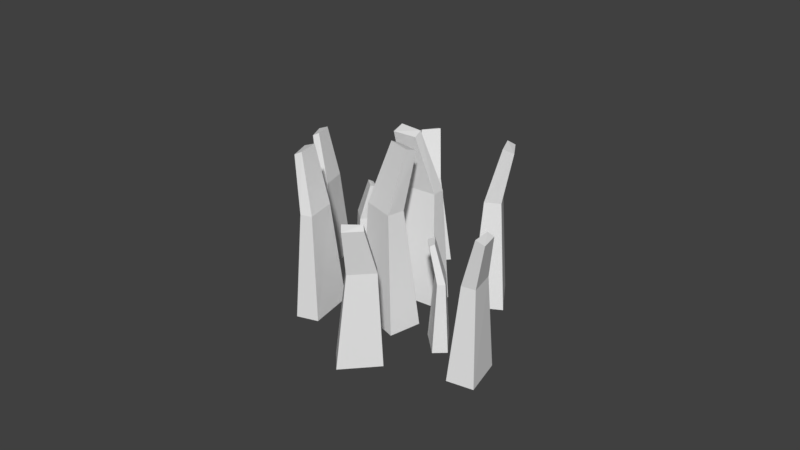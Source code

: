 # Source: grass_patch.blend  (saved by Blender 2.77.0; exported with 4.5.12 LTS)
import bpy
from mathutils import Matrix  # noqa: F401  (used for matrix-valued properties, if any)

bpy.ops.wm.read_factory_settings(use_empty=True)
scene = bpy.context.scene
scene.name = 'Scene'

# ---- collections
col_collection_1 = bpy.data.collections.new('Collection 1'); scene.collection.children.link(col_collection_1)

# ---- world
world_world = bpy.data.worlds.new('World'); scene.world = world_world
world_world.color = (0.05088, 0.05088, 0.05088)
world_world.use_sun_shadow = False
world_world.sun_shadow_jitter_overblur = 0.0
world_world.cycles.sampling_method = 'MANUAL'

# ---- meshes
me_plane_006 = bpy.data.meshes.new('Plane.006')
me_plane_006.from_pydata([(0.1005, -0.01737, 0.05191), (0.1705, -0.01576, 0.09646), (0.1319, -0.01665, 0.009162), (0.1928, -0.01525, 0.06602), (0.1373, 0.1653, 0.032), (0.121, 0.1649, 0.05423), (0.1656, 0.1659, 0.08344), (0.1772, 0.1662, 0.06761), (0.1144, 0.2608, 0.0497), (0.1035, 0.2543, 0.06386), (0.1353, 0.255, 0.08472), (0.1421, 0.2614, 0.07441), (-0.2373, -0.02513, 0.1478), (-0.1678, -0.02354, 0.2567), (-0.1648, -0.02347, 0.1081), (-0.1162, -0.02235, 0.2284), (-0.1728, 0.2594, 0.1467), (-0.2105, 0.2585, 0.1673), (-0.1668, 0.2595, 0.2378), (-0.1399, 0.2602, 0.2231), (-0.2172, 0.4079, 0.158), (-0.2419, 0.3976, 0.1707), (-0.2107, 0.3983, 0.2211), (-0.1943, 0.4084, 0.2111), (0.08549, -0.01771, 0.3156), (0.1423, -0.01641, 0.2208), (0.02741, -0.01905, 0.2753), (0.101, -0.01736, 0.1921), (0.05193, 0.2239, 0.2617), (0.08213, 0.2246, 0.2827), (0.1194, 0.2254, 0.2222), (0.09795, 0.2249, 0.2073), (0.0733, 0.3524, 0.2887), (0.09277, 0.3445, 0.303), (0.1194, 0.3451, 0.2598), (0.1052, 0.3531, 0.2509), (0.3443, -0.01177, 0.1188), (0.2973, -0.01284, 0.01868), (0.2784, -0.01328, 0.1445), (0.2504, -0.01392, 0.03699), (0.2784, 0.2291, 0.1119), (0.3126, 0.2299, 0.09856), (0.2833, 0.2292, 0.03385), (0.2589, 0.2286, 0.04337), (0.3114, 0.3578, 0.1068), (0.3342, 0.35, 0.09876), (0.3132, 0.3496, 0.05256), (0.2979, 0.3575, 0.05922), (0.04971, -0.01854, 0.03735), (-0.09006, -0.02175, 0.0467), (0.04971, -0.01854, 0.127), (-0.09006, -0.02175, 0.1105), (0.006778, 0.2876, 0.1055), (0.006778, 0.2876, 0.05886), (-0.08312, 0.2855, 0.06372), (-0.08312, 0.2855, 0.09691), (0.0136, 0.45, 0.06061), (0.01473, 0.4394, 0.03025), (-0.04946, 0.438, 0.03372), (-0.04881, 0.4485, 0.05467), (-0.1605, -0.02337, -0.06328), (-0.2198, -0.02473, -0.1213), (-0.2001, -0.02428, -0.0279), (-0.248, -0.02538, -0.09607), (-0.2089, 0.1573, -0.05222), (-0.1883, 0.1578, -0.07062), (-0.226, 0.1569, -0.1084), (-0.2406, 0.1566, -0.09527), (-0.1872, 0.2538, -0.06527), (-0.1733, 0.2479, -0.07686), (-0.2001, 0.2473, -0.1038), (-0.2092, 0.2533, -0.09516), (0.1898, -0.01532, -0.08768), (0.1442, -0.01637, -0.2085), (0.1107, -0.01713, -0.06373), (0.08789, -0.01766, -0.1914), (0.1136, 0.266, -0.1011), (0.1547, 0.2669, -0.1136), (0.1264, 0.2663, -0.1916), (0.09713, 0.2656, -0.1827), (0.1525, 0.4164, -0.1038), (0.1798, 0.4073, -0.1111), (0.1596, 0.4068, -0.1668), (0.1411, 0.4161, -0.1605), (-0.09161, -0.02178, -0.3183), (-0.1667, -0.02351, -0.2372), (-0.04307, -0.02067, -0.2668), (-0.1322, -0.02272, -0.2005), (-0.08087, 0.2208, -0.2597), (-0.1061, 0.2202, -0.2865), (-0.1551, 0.2191, -0.235), (-0.1371, 0.2195, -0.2159), (-0.102, 0.3483, -0.2912), (-0.1178, 0.3396, -0.3091), (-0.1527, 0.3388, -0.2723), (-0.1411, 0.3474, -0.2608), (-0.3853, -0.02854, -0.1788), (-0.36, -0.02795, -0.07123), (-0.3156, -0.02693, -0.1905), (-0.3103, -0.02681, -0.0795), (-0.3333, 0.215, -0.1597), (-0.3695, 0.2142, -0.1537), (-0.3541, 0.2145, -0.08433), (-0.3283, 0.2151, -0.08863), (-0.3725, 0.3421, -0.1621), (-0.396, 0.3333, -0.1589), (-0.385, 0.3335, -0.1094), (-0.369, 0.3422, -0.1128), (-0.1138, -0.02229, -0.03858), (0.02492, -0.01911, -0.01899), (-0.09536, -0.02187, -0.1263), (0.03803, -0.0188, -0.08144), (-0.07173, 0.2858, -0.09786), (-0.08131, 0.2856, -0.05225), (0.007668, 0.2876, -0.03853), (0.01449, 0.2878, -0.071), (-0.095, 0.4475, -0.05614), (-0.1019, 0.4368, -0.02661), (-0.03834, 0.4382, -0.01681), (-0.03515, 0.4488, -0.03749)], [], [(0, 2, 3, 1), (6, 7, 11, 10), (1, 3, 7, 6), (2, 0, 5, 4), (3, 2, 4, 7), (0, 1, 6, 5), (9, 10, 11, 8), (4, 5, 9, 8), (7, 4, 8, 11), (5, 6, 10, 9), (12, 14, 15, 13), (18, 19, 23, 22), (13, 15, 19, 18), (14, 12, 17, 16), (15, 14, 16, 19), (12, 13, 18, 17), (21, 22, 23, 20), (16, 17, 21, 20), (19, 16, 20, 23), (17, 18, 22, 21), (24, 26, 27, 25), (30, 31, 35, 34), (25, 27, 31, 30), (26, 24, 29, 28), (27, 26, 28, 31), (24, 25, 30, 29), (33, 34, 35, 32), (28, 29, 33, 32), (31, 28, 32, 35), (29, 30, 34, 33), (36, 38, 39, 37), (42, 43, 47, 46), (37, 39, 43, 42), (38, 36, 41, 40), (39, 38, 40, 43), (36, 37, 42, 41), (45, 46, 47, 44), (40, 41, 45, 44), (43, 40, 44, 47), (41, 42, 46, 45), (48, 50, 51, 49), (54, 55, 59, 58), (49, 51, 55, 54), (50, 48, 53, 52), (51, 50, 52, 55), (48, 49, 54, 53), (57, 58, 59, 56), (52, 53, 57, 56), (55, 52, 56, 59), (53, 54, 58, 57), (60, 62, 63, 61), (66, 67, 71, 70), (61, 63, 67, 66), (62, 60, 65, 64), (63, 62, 64, 67), (60, 61, 66, 65), (69, 70, 71, 68), (64, 65, 69, 68), (67, 64, 68, 71), (65, 66, 70, 69), (72, 74, 75, 73), (78, 79, 83, 82), (73, 75, 79, 78), (74, 72, 77, 76), (75, 74, 76, 79), (72, 73, 78, 77), (81, 82, 83, 80), (76, 77, 81, 80), (79, 76, 80, 83), (77, 78, 82, 81), (84, 86, 87, 85), (90, 91, 95, 94), (85, 87, 91, 90), (86, 84, 89, 88), (87, 86, 88, 91), (84, 85, 90, 89), (93, 94, 95, 92), (88, 89, 93, 92), (91, 88, 92, 95), (89, 90, 94, 93), (96, 98, 99, 97), (102, 103, 107, 106), (97, 99, 103, 102), (98, 96, 101, 100), (99, 98, 100, 103), (96, 97, 102, 101), (105, 106, 107, 104), (100, 101, 105, 104), (103, 100, 104, 107), (101, 102, 106, 105), (108, 110, 111, 109), (114, 115, 119, 118), (109, 111, 115, 114), (110, 108, 113, 112), (111, 110, 112, 115), (108, 109, 114, 113), (117, 118, 119, 116), (112, 113, 117, 116), (115, 112, 116, 119), (113, 114, 118, 117)])
_uv = me_plane_006.uv_layers.new(name='UVMap')
_uv.uv.foreach_set('vector', [0.999, 0.501, 0.951, 0.501, 0.951, 0.599, 0.999, 0.599, 0.499, 0.999, 0.499, 0.951, 0.401, 0.951, 0.401, 0.999, 0.749, 0.401, 0.701, 0.401, 0.701, 0.599, 0.749, 0.599, 0.599, 0.699, 0.599, 0.651, 0.401, 0.651, 0.401, 0.699, 0.749, 0.601, 0.701, 0.601, 0.701, 0.799, 0.749, 0.799, 0.499, 0.849, 0.499, 0.801, 0.301, 0.801, 0.301, 0.849, 0.899, 0.951, 0.851, 0.951, 0.851, 0.999, 0.899, 0.999, 0.949, 0.201, 0.901, 0.201, 0.901, 0.299, 0.949, 0.299, 0.499, 0.949, 0.499, 0.901, 0.401, 0.901, 0.401, 0.949, 0.949, 0.301, 0.901, 0.301, 0.901, 0.399, 0.949, 0.399, 0.299, 0.801, 0.201, 0.801, 0.201, 0.899, 0.299, 0.899, 0.199, 0.849, 0.199, 0.801, 0.001001, 0.801, 0.001001, 0.849, 0.849, 0.201, 0.801, 0.201, 0.801, 0.399, 0.849, 0.399, 0.199, 0.799, 0.199, 0.751, 0.001001, 0.751, 0.001001, 0.799, 0.599, 0.001001, 0.501, 0.001001, 0.501, 0.199, 0.599, 0.199, 0.599, 0.499, 0.599, 0.401, 0.401, 0.401, 0.401, 0.499, 0.999, 0.851, 0.951, 0.851, 0.951, 0.899, 0.999, 0.899, 0.799, 0.401, 0.751, 0.401, 0.751, 0.599, 0.799, 0.599, 0.399, 0.699, 0.399, 0.651, 0.201, 0.651, 0.201, 0.699, 0.699, 0.201, 0.601, 0.201, 0.601, 0.399, 0.699, 0.399, 0.399, 0.999, 0.399, 0.951, 0.301, 0.951, 0.301, 0.999, 0.999, 0.301, 0.951, 0.301, 0.951, 0.399, 0.999, 0.399, 0.399, 0.649, 0.399, 0.601, 0.201, 0.601, 0.201, 0.649, 0.749, 0.001001, 0.701, 0.001001, 0.701, 0.199, 0.749, 0.199, 0.199, 0.699, 0.199, 0.601, 0.001001, 0.601, 0.001001, 0.699, 0.699, 0.401, 0.601, 0.401, 0.601, 0.599, 0.699, 0.599, 0.999, 0.801, 0.951, 0.801, 0.951, 0.849, 0.999, 0.849, 0.099, 0.999, 0.099, 0.951, 0.001001, 0.951, 0.001001, 0.999, 0.949, 0.801, 0.901, 0.801, 0.901, 0.899, 0.949, 0.899, 0.899, 0.949, 0.899, 0.901, 0.801, 0.901, 0.801, 0.949, 0.949, 0.701, 0.901, 0.701, 0.901, 0.799, 0.949, 0.799, 0.799, 0.949, 0.799, 0.901, 0.701, 0.901, 0.701, 0.949, 0.799, 0.201, 0.751, 0.201, 0.751, 0.399, 0.799, 0.399, 0.399, 0.749, 0.399, 0.701, 0.201, 0.701, 0.201, 0.749, 0.599, 0.201, 0.501, 0.201, 0.501, 0.399, 0.599, 0.399, 0.599, 0.599, 0.599, 0.501, 0.401, 0.501, 0.401, 0.599, 0.999, 0.751, 0.951, 0.751, 0.951, 0.799, 0.999, 0.799, 0.949, 0.501, 0.901, 0.501, 0.901, 0.599, 0.949, 0.599, 0.599, 0.949, 0.599, 0.901, 0.501, 0.901, 0.501, 0.949, 0.949, 0.401, 0.901, 0.401, 0.901, 0.499, 0.949, 0.499, 0.699, 0.701, 0.601, 0.701, 0.601, 0.799, 0.699, 0.799, 0.599, 0.799, 0.599, 0.751, 0.401, 0.751, 0.401, 0.799, 0.849, 0.001001, 0.801, 0.001001, 0.801, 0.199, 0.849, 0.199, 0.199, 0.949, 0.199, 0.901, 0.001001, 0.901, 0.001001, 0.949, 0.499, 0.001001, 0.401, 0.001001, 0.401, 0.199, 0.499, 0.199, 0.199, 0.599, 0.199, 0.501, 0.001001, 0.501, 0.001001, 0.599, 0.999, 0.701, 0.951, 0.701, 0.951, 0.749, 0.999, 0.749, 0.849, 0.601, 0.801, 0.601, 0.801, 0.799, 0.849, 0.799, 0.399, 0.499, 0.399, 0.401, 0.201, 0.401, 0.201, 0.499, 0.399, 0.201, 0.301, 0.201, 0.301, 0.399, 0.399, 0.399, 0.399, 0.949, 0.399, 0.901, 0.301, 0.901, 0.301, 0.949, 0.899, 0.801, 0.851, 0.801, 0.851, 0.899, 0.899, 0.899, 0.199, 0.899, 0.199, 0.851, 0.001001, 0.851, 0.001001, 0.899, 0.899, 0.401, 0.851, 0.401, 0.851, 0.599, 0.899, 0.599, 0.499, 0.899, 0.499, 0.851, 0.301, 0.851, 0.301, 0.899, 0.899, 0.601, 0.851, 0.601, 0.851, 0.799, 0.899, 0.799, 0.999, 0.651, 0.951, 0.651, 0.951, 0.699, 0.999, 0.699, 0.299, 0.949, 0.299, 0.901, 0.201, 0.901, 0.201, 0.949, 0.849, 0.801, 0.801, 0.801, 0.801, 0.899, 0.849, 0.899, 0.599, 0.999, 0.599, 0.951, 0.501, 0.951, 0.501, 0.999, 0.799, 0.801, 0.701, 0.801, 0.701, 0.899, 0.799, 0.899, 0.949, 0.001001, 0.901, 0.001001, 0.901, 0.199, 0.949, 0.199, 0.699, 0.849, 0.699, 0.801, 0.501, 0.801, 0.501, 0.849, 0.899, 0.201, 0.851, 0.201, 0.851, 0.399, 0.899, 0.399, 0.199, 0.499, 0.199, 0.401, 0.001001, 0.401, 0.001001, 0.499, 0.399, 0.001001, 0.301, 0.001001, 0.301, 0.199, 0.399, 0.199, 0.999, 0.601, 0.951, 0.601, 0.951, 0.649, 0.999, 0.649, 0.399, 0.799, 0.399, 0.751, 0.201, 0.751, 0.201, 0.799, 0.799, 0.601, 0.751, 0.601, 0.751, 0.799, 0.799, 0.799, 0.199, 0.399, 0.199, 0.301, 0.001001, 0.301, 0.001001, 0.399, 0.949, 0.601, 0.901, 0.601, 0.901, 0.699, 0.949, 0.699, 0.699, 0.949, 0.699, 0.901, 0.601, 0.901, 0.601, 0.949, 0.799, 0.001001, 0.751, 0.001001, 0.751, 0.199, 0.799, 0.199, 0.199, 0.749, 0.199, 0.701, 0.001001, 0.701, 0.001001, 0.749, 0.299, 0.001001, 0.201, 0.001001, 0.201, 0.199, 0.299, 0.199, 0.199, 0.299, 0.199, 0.201, 0.001001, 0.201, 0.001001, 0.299, 0.949, 0.901, 0.901, 0.901, 0.901, 0.949, 0.949, 0.949, 0.999, 0.001001, 0.951, 0.001001, 0.951, 0.099, 0.999, 0.099, 0.199, 0.999, 0.199, 0.951, 0.101, 0.951, 0.101, 0.999, 0.999, 0.101, 0.951, 0.101, 0.951, 0.199, 0.999, 0.199, 0.299, 0.999, 0.299, 0.951, 0.201, 0.951, 0.201, 0.999, 0.999, 0.201, 0.951, 0.201, 0.951, 0.299, 0.999, 0.299, 0.599, 0.649, 0.599, 0.601, 0.401, 0.601, 0.401, 0.649, 0.749, 0.201, 0.701, 0.201, 0.701, 0.399, 0.749, 0.399, 0.199, 0.199, 0.199, 0.101, 0.001001, 0.101, 0.001001, 0.199, 0.499, 0.201, 0.401, 0.201, 0.401, 0.399, 0.499, 0.399, 0.999, 0.901, 0.951, 0.901, 0.951, 0.949, 0.999, 0.949, 0.799, 0.999, 0.799, 0.951, 0.701, 0.951, 0.701, 0.999, 0.999, 0.401, 0.951, 0.401, 0.951, 0.499, 0.999, 0.499, 0.699, 0.999, 0.699, 0.951, 0.601, 0.951, 0.601, 0.999, 0.699, 0.601, 0.601, 0.601, 0.601, 0.699, 0.699, 0.699, 0.899, 0.001001, 0.851, 0.001001, 0.851, 0.199, 0.899, 0.199, 0.699, 0.899, 0.699, 0.851, 0.501, 0.851, 0.501, 0.899, 0.849, 0.401, 0.801, 0.401, 0.801, 0.599, 0.849, 0.599, 0.399, 0.599, 0.399, 0.501, 0.201, 0.501, 0.201, 0.599, 0.699, 0.001001, 0.601, 0.001001, 0.601, 0.199, 0.699, 0.199, 0.849, 0.951, 0.801, 0.951, 0.801, 0.999, 0.849, 0.999, 0.599, 0.749, 0.599, 0.701, 0.401, 0.701, 0.401, 0.749, 0.299, 0.201, 0.201, 0.201, 0.201, 0.399, 0.299, 0.399, 0.199, 0.099, 0.199, 0.001001, 0.001001, 0.001001, 0.001001, 0.099])
me_plane_006.use_remesh_preserve_volume = False
me_plane_006.use_remesh_preserve_attributes = False
me_plane_006.use_mirror_vertex_groups = False
me_plane_006.update()

# ---- objects
ob_grass_patch = bpy.data.objects.new('grass_patch', me_plane_006)

# ---- transforms, parenting, visibility, modifiers, constraints
ob_grass_patch.location = (0.0, 0.0, 0.0)
ob_grass_patch.rotation_euler = (1.571, 0.02298, -3.142)
ob_grass_patch.scale = (0.1184, 0.1184, 0.1184)
ob_grass_patch.lineart.crease_threshold = 0.0

# ---- collection membership
col_collection_1.objects.link(ob_grass_patch)

# ---- scene / render settings (as saved in the file)
scene.frame_start = 1; scene.frame_end = 250; scene.frame_set(1)
scene.render.engine = 'BLENDER_EEVEE_NEXT'
scene.render.resolution_percentage = 50
scene.render.dither_intensity = 0.0
scene.cycles.use_denoising = False
scene.cycles.samples = 128
scene.cycles.sampling_pattern = 'TABULATED_SOBOL'
scene.cycles.light_sampling_threshold = 0.0
scene.cycles.use_adaptive_sampling = False
scene.cycles.use_light_tree = False
scene.cycles.blur_glossy = 0.0
scene.cycles.sample_clamp_indirect = 0.0
scene.view_settings.view_transform = 'Standard'
bpy.context.view_layer.update()

# ---- added for rendering (the .blend has no active camera and no usable light): camera, sun
cam_auto = bpy.data.cameras.new('AutoCamera')
cam_auto.lens = 50.0
cam_auto.sensor_width = 36.0
cam_auto.clip_end = 1000.0
ob_auto_camera = bpy.data.objects.new('AutoCamera', cam_auto)
scene.collection.objects.link(ob_auto_camera)
ob_auto_camera.location = (0.187533, -0.22221, 0.173046)
ob_auto_camera.rotation_euler = (1.09748, -7.21219e-08, 0.694738)
scene.camera = ob_auto_camera
light_auto_sun = bpy.data.lights.new('AutoSun', 'SUN')
light_auto_sun.energy = 3.0
light_auto_sun.angle = 0.0523599
ob_auto_sun = bpy.data.objects.new('AutoSun', light_auto_sun)
scene.collection.objects.link(ob_auto_sun)
ob_auto_sun.rotation_euler = (0.872665, 0.174533, 0.523599)
bpy.context.view_layer.update()
